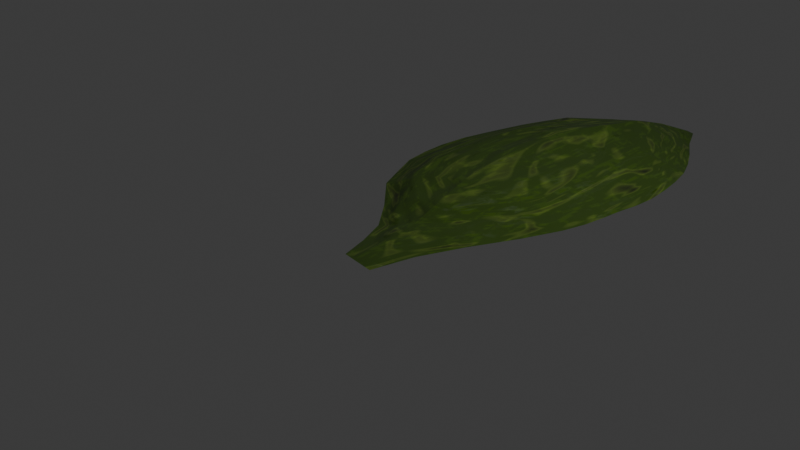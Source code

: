 # Source: leaf.blend  (saved by Blender 4.2.66; exported with 4.5.12 LTS)
import bpy
from mathutils import Matrix  # noqa: F401  (used for matrix-valued properties, if any)

bpy.ops.wm.read_factory_settings(use_empty=True)
scene = bpy.context.scene
scene.name = 'Scene'

# ---- collections
col_collection = bpy.data.collections.new('Collection'); scene.collection.children.link(col_collection)
col_leafs = bpy.data.collections.new('leafs'); scene.collection.children.link(col_leafs)

# ---- materials (node trees are filled in below, after node groups)
mat_leaf_001 = bpy.data.materials.new('leaf.001')

# ---- node groups
ng_geometry_nodes = bpy.data.node_groups.new('Geometry Nodes', 'GeometryNodeTree')
_s = ng_geometry_nodes.interface.new_socket(name='Geometry', in_out='OUTPUT', socket_type='NodeSocketGeometry')
_s = ng_geometry_nodes.interface.new_socket(name='Geometry', in_out='INPUT', socket_type='NodeSocketGeometry')
ng_geometry_nodes.is_modifier = True
_N = ng_geometry_nodes.nodes; _L = ng_geometry_nodes.links
n0 = _N.new('NodeGroupInput'); n0.name = 'Group Input'; n0.location = (-340, 0)
n1 = _N.new('NodeGroupOutput'); n1.name = 'Group Output'; n1.location = (200, 0)
_L.new(n0.outputs[0], n1.inputs[0])
n1.is_active_output = True

# ---- material node trees
mat_leaf_001.use_nodes = True; mat_leaf_001.node_tree.nodes.clear()
_N = mat_leaf_001.node_tree.nodes; _L = mat_leaf_001.node_tree.links
n0 = _N.new('ShaderNodeBsdfPrincipled'); n0.name = 'Principled BSDF'; n0.location = (1197, 246)
n1 = _N.new('ShaderNodeOutputMaterial'); n1.name = 'Material Output'; n1.location = (2108, 271)
n2 = _N.new('ShaderNodeValToRGB'); n2.name = 'Color Ramp.001'; n2.location = (632, 214)
while len(n2.color_ramp.elements) > 1: n2.color_ramp.elements.remove(n2.color_ramp.elements[-1])
n2.color_ramp.elements[0].position = 0.1148; n2.color_ramp.elements[0].color = (0.0362, 0.08177, 0.0, 1.0)
_e = n2.color_ramp.elements.new(0.3414); _e.color = (0.08861, 0.146, 0.01101, 1.0)
_e = n2.color_ramp.elements.new(0.8701); _e.color = (0.0, 0.0, 0.0, 1.0)
_e = n2.color_ramp.elements.new(1.0); _e.color = (0.9801, 0.9062, 0.9062, 1.0)
n3 = _N.new('ShaderNodeTexNoise'); n3.name = 'Noise Texture.001'; n3.location = (398, 221)
n3.normalize = False
n3.inputs[2].default_value = 3.0
n3.inputs[3].default_value = 0.0
n3.inputs[4].default_value = 0.7044
n3.inputs[5].default_value = 2.2
n3.inputs[6].default_value = -0.3
n3.inputs[8].default_value = 5.2
n4 = _N.new('ShaderNodeTexVoronoi'); n4.name = 'Voronoi Texture'; n4.location = (410, -141)
n4.distance = 'CHEBYCHEV'
n4.feature = 'F2'
n4.inputs[2].default_value = 21.6
n4.inputs[4].default_value = 0.4613
n4.inputs[5].default_value = 0.0
n5 = _N.new('ShaderNodeValToRGB'); n5.name = 'Color Ramp'; n5.location = (668, -113)
while len(n5.color_ramp.elements) > 1: n5.color_ramp.elements.remove(n5.color_ramp.elements[-1])
n5.color_ramp.elements[0].position = 0.6103; n5.color_ramp.elements[0].color = (0.0, 0.0, 0.0, 1.0)
_e = n5.color_ramp.elements.new(0.7613); _e.color = (1.0, 0.9278, 0.8542, 1.0)
n6 = _N.new('ShaderNodeMix'); n6.name = 'Mix'; n6.location = (960, 104)
n6.data_type = 'RGBA'
n6.blend_type = 'MULTIPLY'
n6.clamp_factor = False
n6.inputs[0].default_value = 0.3177
n7 = _N.new('ShaderNodeTexNoise'); n7.name = 'Noise Texture'; n7.location = (641, -395)
n7.inputs[2].default_value = 3.0
n8 = _N.new('ShaderNodeBump'); n8.name = 'Bump'; n8.location = (896, -374)
n8.inputs[0].default_value = 0.2873
n8.inputs[1].default_value = 1.0
n8.inputs[2].default_value = 1.0
n9 = _N.new('ShaderNodeTexNoise'); n9.name = 'Noise Texture.002'; n9.location = (1279, -216)
n9.inputs[2].default_value = 9.1
n9.inputs[3].default_value = 3.0
n9.inputs[4].default_value = 0.5608
n9.inputs[5].default_value = 2.2
n9.inputs[8].default_value = 0.9
n10 = _N.new('ShaderNodeValToRGB'); n10.name = 'Color Ramp.002'; n10.location = (1485, -137)
while len(n10.color_ramp.elements) > 1: n10.color_ramp.elements.remove(n10.color_ramp.elements[-1])
n10.color_ramp.elements[0].position = 0.1692; n10.color_ramp.elements[0].color = (0.0, 0.0, 0.0, 1.0)
_e = n10.color_ramp.elements.new(0.4411); _e.color = (1.0, 1.0, 1.0, 1.0)
n11 = _N.new('ShaderNodeMixShader'); n11.name = 'Mix Shader'; n11.location = (1844, 289)
n11.inputs[0].default_value = 0.01
n12 = _N.new('ShaderNodeBsdfTransparent'); n12.name = 'Transparent BSDF'; n12.location = (1765, 492)
n13 = _N.new('ShaderNodeTexNoise'); n13.name = 'Noise Texture.003'; n13.location = (1592, 531)
n13.inputs[2].default_value = -15.6
n13.inputs[3].default_value = 15.0
n13.inputs[4].default_value = 0.3674
n13.inputs[8].default_value = -0.9
_L.new(n11.outputs[0], n1.inputs[0])
_L.new(n3.outputs[0], n2.inputs[0])
_L.new(n4.outputs[0], n5.inputs[0])
_L.new(n6.outputs[2], n0.inputs[0])
_L.new(n7.outputs[0], n8.inputs[3])
_L.new(n8.outputs[0], n0.inputs[5])
_L.new(n9.outputs[0], n10.inputs[0])
_L.new(n10.outputs[0], n0.inputs[2])
_L.new(n0.outputs[0], n11.inputs[1])
_L.new(n12.outputs[0], n11.inputs[2])
_L.new(n13.outputs[1], n12.inputs[0])
_L.new(n2.outputs[0], n6.inputs[6])
_L.new(n5.outputs[0], n6.inputs[7])
n1.is_active_output = True

# ---- world
world_world = bpy.data.worlds.new('World'); scene.world = world_world
world_world.use_nodes = True; world_world.node_tree.nodes.clear()
_N = world_world.node_tree.nodes; _L = world_world.node_tree.links
n0 = _N.new('ShaderNodeOutputWorld'); n0.name = 'World Output'; n0.location = (300, 300)
n1 = _N.new('ShaderNodeBackground'); n1.name = 'Background'; n1.location = (10, 300)
n1.inputs[0].default_value = (0.05088, 0.05088, 0.05088, 1.0)
_L.new(n1.outputs[0], n0.inputs[0])
n0.is_active_output = True
world_world.color = (0.05088, 0.05088, 0.05088)
world_world.sun_shadow_jitter_overblur = 0.0

# ---- cameras
cam_camera = bpy.data.cameras.new('Camera')
cam_camera.clip_end = 100.0
cam_camera.ortho_scale = 7.314

# ---- lights
light_light = bpy.data.lights.new('Light', 'POINT')
light_light.energy = 1000.0
light_light.shadow_soft_size = 0.1

# ---- meshes
me_plane = bpy.data.meshes.new('Plane')
me_plane.from_pydata([(0.2817, -0.9726, 0.04329), (0.5983, -0.9528, -0.01097), (-0.5903, 0.356, 0.07815), (1.396, 0.8704, 0.06118), (1.565, 1.835, 0.07351), (-0.9862, 1.595, 0.05133), (1.409, 2.923, 0.05778), (-0.5779, 2.882, 0.1116), (0.7464, 4.105, -0.03326), (0.2311, 4.077, -0.003791), (0.01762, -0.3124, 0.02521), (0.44, -0.9627, 0.01616), (0.9427, -0.01988, 0.02348), (0.256, 0.6791, 0.3033), (0.2145, 1.676, 0.3723), (1.499, 1.371, 0.0662), (-0.8864, 0.9792, 0.07072), (0.3055, 2.762, 0.3339), (1.551, 2.358, 0.07784), (-0.8488, 2.263, 0.07005), (0.5289, 4.341, -0.08609), (1.099, 3.509, 0.01414), (-0.2328, 3.49, 0.08061), (0.4168, 3.408, 0.2594), (0.2319, 2.256, 0.3698), (0.2132, 1.169, 0.343), (0.3746, -0.1561, 0.121), (0.1661, -0.6449, 0.0306), (0.5192, -0.9578, 0.002599), (1.207, 0.4714, 0.04153), (-0.2675, 0.5234, 0.2047), (-0.4848, 1.556, 0.2304), (1.527, 1.598, 0.07203), (-0.7681, 0.702, 0.06303), (-0.2725, 2.719, 0.2098), (1.502, 2.627, 0.07784), (-0.9428, 1.925, 0.06023), (0.3824, 4.206, -0.04347), (0.88, 3.843, -0.01365), (-0.4248, 3.174, 0.1269), (-0.2565, 0.01736, 0.04207), (0.3608, -0.9677, 0.02973), (0.7271, -0.4928, 0.007229), (0.902, 0.7645, 0.1894), (0.978, 1.73, 0.2246), (1.465, 1.138, 0.06268), (-0.9664, 1.309, 0.05325), (0.947, 2.785, 0.2142), (1.575, 2.094, 0.07234), (-0.6902, 2.665, 0.09581), (0.6793, 4.227, -0.04642), (1.277, 3.203, 0.03728), (0.03151, 3.869, 0.03733), (0.4469, 3.871, 0.112), (0.3693, 3.05, 0.3038), (0.04996, 3.431, 0.1709), (0.7963, 3.444, 0.1607), (0.2596, 2.525, 0.351), (0.2213, 1.964, 0.3727), (-0.4293, 2.176, 0.2358), (0.9624, 2.271, 0.223), (0.2148, 1.423, 0.3669), (0.231, 0.9346, 0.3247), (-0.4491, 1.017, 0.227), (0.9381, 1.249, 0.2162), (0.3151, 0.2865, 0.2274), (0.3928, -0.5817, 0.06133), (0.1732, -0.2641, 0.06874), (0.6839, -0.07942, 0.07723), (0.5575, -0.5391, 0.03943), (0.2697, -0.6273, 0.04458), (-0.05091, 0.1355, 0.1403), (0.9237, 1.014, 0.2086), (-0.3818, 0.7824, 0.2188), (-0.4754, 1.285, 0.2308), (0.9742, 2.004, 0.2244), (-0.4656, 1.863, 0.2334), (-0.364, 2.462, 0.2271), (0.8866, 3.095, 0.1923), (-0.1295, 3.037, 0.2025), (0.2115, 3.861, 0.07776), (0.6821, 3.851, 0.06815), (0.9643, 2.511, 0.2174), (0.9582, 1.487, 0.2243), (0.8194, 0.389, 0.1299)], [], [(84, 29, 3, 43), (83, 32, 4, 44), (82, 35, 6, 47), (81, 38, 8, 50), (80, 53, 20, 37), (79, 54, 23, 55), (78, 51, 21, 56), (77, 57, 17, 34), (76, 58, 24, 59), (75, 48, 18, 60), (74, 61, 14, 31), (73, 62, 25, 63), (72, 45, 15, 64), (71, 65, 13, 30), (70, 66, 26, 67), (69, 42, 12, 68), (66, 69, 68, 26), (11, 28, 69, 66), (28, 1, 42, 69), (27, 70, 67, 10), (0, 41, 70, 27), (41, 11, 66, 70), (40, 71, 30, 2), (10, 67, 71, 40), (67, 26, 65, 71), (62, 72, 64, 25), (13, 43, 72, 62), (43, 3, 45, 72), (33, 73, 63, 16), (2, 30, 73, 33), (30, 13, 62, 73), (46, 74, 31, 5), (16, 63, 74, 46), (63, 25, 61, 74), (58, 75, 60, 24), (14, 44, 75, 58), (44, 4, 48, 75), (36, 76, 59, 19), (5, 31, 76, 36), (31, 14, 58, 76), (49, 77, 34, 7), (19, 59, 77, 49), (59, 24, 57, 77), (54, 78, 56, 23), (17, 47, 78, 54), (47, 6, 51, 78), (39, 79, 55, 22), (7, 34, 79, 39), (34, 17, 54, 79), (52, 80, 37, 9), (22, 55, 80, 52), (55, 23, 53, 80), (53, 81, 50, 20), (23, 56, 81, 53), (56, 21, 38, 81), (57, 82, 47, 17), (24, 60, 82, 57), (60, 18, 35, 82), (61, 83, 44, 14), (25, 64, 83, 61), (64, 15, 32, 83), (65, 84, 43, 13), (26, 68, 84, 65), (68, 12, 29, 84)])
_uv = me_plane.uv_layers.new(name='UVMap')
_uv.uv.foreach_set('vector', [0.75, 0.75, 1.0, 0.75, 1.0, 1.0, 0.75, 1.0, 0.75, 1.0, 0.9803, 1.0, 0.9803, 1.0, 0.75, 1.0, 0.75, 1.0, 1.0, 1.0, 1.0, 1.0, 0.75, 1.0, 0.75, 1.0, 1.0, 1.0, 1.0, 1.0, 0.75, 1.0, 0.25, 1.0, 0.5, 1.0, 0.5, 1.0, 0.25, 1.0, 0.25, 1.0, 0.5, 1.0, 0.5, 1.0, 0.25, 1.0, 0.75, 1.0, 1.0, 1.0, 1.0, 1.0, 0.75, 1.0, 0.25, 1.0, 0.5, 1.0, 0.5, 1.0, 0.25, 1.0, 0.25, 1.0, 0.5, 1.0, 0.5, 1.0, 0.25, 1.0, 0.75, 1.0, 1.0, 1.0, 1.0, 1.0, 0.75, 1.0, 0.25, 1.0, 0.5, 1.0, 0.5, 1.0, 0.25, 1.0, 0.25, 1.0, 0.5, 1.0, 0.5, 1.0, 0.25, 1.0, 0.75, 1.0, 1.0, 1.0, 1.0, 1.0, 0.75, 1.0, 0.25, 0.75, 0.5, 0.75, 0.5, 1.0, 0.25, 1.0, 0.25, 0.25, 0.5, 0.25, 0.5, 0.5, 0.25, 0.5, 0.75, 0.25, 1.0, 0.25, 1.0, 0.5, 0.75, 0.5, 0.5, 0.25, 0.75, 0.25, 0.75, 0.5, 0.5, 0.5, 0.5, 0.0, 0.75, 0.0, 0.75, 0.25, 0.5, 0.25, 0.75, 0.0, 1.0, 0.0, 1.0, 0.25, 0.75, 0.25, 0.0, 0.25, 0.25, 0.25, 0.25, 0.5, 0.0, 0.5, 0.0, 0.0, 0.25, 0.0, 0.25, 0.25, 0.0, 0.25, 0.25, 0.0, 0.5, 0.0, 0.5, 0.25, 0.25, 0.25, 0.0, 0.75, 0.25, 0.75, 0.25, 1.0, 0.0, 1.0, 0.0, 0.5, 0.25, 0.5, 0.25, 0.75, 0.0, 0.75, 0.25, 0.5, 0.5, 0.5, 0.5, 0.75, 0.25, 0.75, 0.5, 1.0, 0.75, 1.0, 0.75, 1.0, 0.5, 1.0, 0.5, 1.0, 0.75, 1.0, 0.75, 1.0, 0.5, 1.0, 0.75, 1.0, 1.0, 1.0, 1.0, 1.0, 0.75, 1.0, 0.0, 1.0, 0.25, 1.0, 0.25, 1.0, 0.0, 1.0, 0.0, 1.0, 0.25, 1.0, 0.25, 1.0, 0.0, 1.0, 0.25, 1.0, 0.5, 1.0, 0.5, 1.0, 0.25, 1.0, 0.0, 1.0, 0.25, 1.0, 0.25, 1.0, 0.0, 1.0, 0.0, 1.0, 0.25, 1.0, 0.25, 1.0, 0.0, 1.0, 0.25, 1.0, 0.5, 1.0, 0.5, 1.0, 0.25, 1.0, 0.5, 1.0, 0.75, 1.0, 0.75, 1.0, 0.5, 1.0, 0.5, 1.0, 0.75, 1.0, 0.75, 1.0, 0.5, 1.0, 0.75, 1.0, 0.9803, 1.0, 1.0, 1.0, 0.75, 1.0, 0.0, 1.0, 0.25, 1.0, 0.25, 1.0, 0.0, 1.0, 0.0, 1.0, 0.25, 1.0, 0.25, 1.0, 0.0, 1.0, 0.25, 1.0, 0.5, 1.0, 0.5, 1.0, 0.25, 1.0, 0.0, 1.0, 0.25, 1.0, 0.25, 1.0, 0.0, 1.0, 0.0, 1.0, 0.25, 1.0, 0.25, 1.0, 0.0, 1.0, 0.25, 1.0, 0.5, 1.0, 0.5, 1.0, 0.25, 1.0, 0.5, 1.0, 0.75, 1.0, 0.75, 1.0, 0.5, 1.0, 0.5, 1.0, 0.75, 1.0, 0.75, 1.0, 0.5, 1.0, 0.75, 1.0, 1.0, 1.0, 1.0, 1.0, 0.75, 1.0, 0.0, 1.0, 0.25, 1.0, 0.25, 1.0, 0.0, 1.0, 0.0, 1.0, 0.25, 1.0, 0.25, 1.0, 0.0, 1.0, 0.25, 1.0, 0.5, 1.0, 0.5, 1.0, 0.25, 1.0, 0.0, 1.0, 0.25, 1.0, 0.25, 1.0, 0.0, 1.0, 0.0, 1.0, 0.25, 1.0, 0.25, 1.0, 0.0, 1.0, 0.25, 1.0, 0.5, 1.0, 0.5, 1.0, 0.25, 1.0, 0.5, 1.0, 0.75, 1.0, 0.75, 1.0, 0.5, 1.0, 0.5, 1.0, 0.75, 1.0, 0.75, 1.0, 0.5, 1.0, 0.75, 1.0, 1.0, 1.0, 1.0, 1.0, 0.75, 1.0, 0.5, 1.0, 0.75, 1.0, 0.75, 1.0, 0.5, 1.0, 0.5, 1.0, 0.75, 1.0, 0.75, 1.0, 0.5, 1.0, 0.75, 1.0, 1.0, 1.0, 1.0, 1.0, 0.75, 1.0, 0.5, 1.0, 0.75, 1.0, 0.75, 1.0, 0.5, 1.0, 0.5, 1.0, 0.75, 1.0, 0.75, 1.0, 0.5, 1.0, 0.75, 1.0, 1.0, 1.0, 0.9803, 1.0, 0.75, 1.0, 0.5, 0.75, 0.75, 0.75, 0.75, 1.0, 0.5, 1.0, 0.5, 0.5, 0.75, 0.5, 0.75, 0.75, 0.5, 0.75, 0.75, 0.5, 1.0, 0.5, 1.0, 0.75, 0.75, 0.75])
me_plane.materials.append(mat_leaf_001)
me_plane.update()

# ---- objects
ob_light = bpy.data.objects.new('Light', light_light)
ob_camera = bpy.data.objects.new('Camera', cam_camera)
ob_leaf1 = bpy.data.objects.new('leaf1', me_plane)

# ---- transforms, parenting, visibility, modifiers, constraints
ob_light.location = (4.076, 1.005, 5.904)
ob_light.rotation_euler = (0.6503, 0.05522, 1.866)
ob_light.lock_rotations_4d = False
ob_light.empty_display_type = 'ARROWS'
ob_light.color = (0.0, 0.0, 0.0, 0.0)
ob_light.lineart.crease_threshold = 0.0
ob_camera.location = (7.359, -6.926, 4.958)
ob_camera.rotation_euler = (1.109, 0.0, 0.8149)
ob_camera.lock_rotations_4d = False
ob_camera.empty_display_type = 'ARROWS'
ob_camera.color = (0.0, 0.0, 0.0, 0.0)
ob_camera.display_type = 'WIRE'
ob_camera.lineart.crease_threshold = 0.0
ob_leaf1.location = (-4.267e-05, 0.01247, 0.0102)
_m = ob_leaf1.modifiers.new('GeometryNodes', 'NODES')
_m.node_group = ng_geometry_nodes

# ---- collection membership
col_collection.objects.link(ob_light)
col_collection.objects.link(ob_camera)
col_leafs.objects.link(ob_leaf1)

# ---- scene / render settings (as saved in the file)
scene.camera = ob_camera
scene.frame_start = 1; scene.frame_end = 250; scene.frame_set(1)
scene.render.engine = 'BLENDER_EEVEE_NEXT'
bpy.context.view_layer.update()
